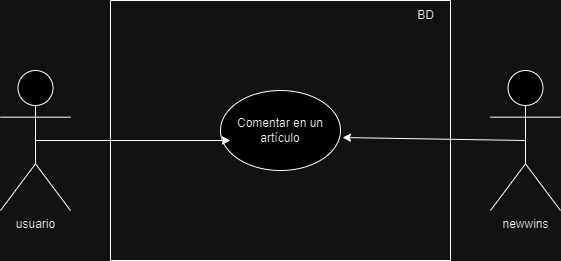

The diagram above was exported from draw.io. Its source (the exported page's mxGraphModel, read from the mxfile embedded in the PNG):
<mxGraphModel dx="796" dy="412" grid="1" gridSize="10" guides="1" tooltips="1" connect="1" arrows="1" fold="1" page="1" pageScale="1" pageWidth="827" pageHeight="1169" math="0" shadow="0">
  <root>
    <mxCell id="0" />
    <mxCell id="1" parent="0" />
    <mxCell id="iD3c6hlXq73me_tz2NnG-1" value="usuario" style="shape=umlActor;verticalLabelPosition=bottom;verticalAlign=top;html=1;" vertex="1" parent="1">
      <mxGeometry x="110" y="140" width="70" height="140" as="geometry" />
    </mxCell>
    <mxCell id="iD3c6hlXq73me_tz2NnG-3" value="newwins" style="shape=umlActor;verticalLabelPosition=bottom;verticalAlign=top;html=1;" vertex="1" parent="1">
      <mxGeometry x="600" y="140" width="70" height="140" as="geometry" />
    </mxCell>
    <mxCell id="iD3c6hlXq73me_tz2NnG-4" value="" style="swimlane;startSize=0;" vertex="1" parent="1">
      <mxGeometry x="220" y="70" width="340" height="260" as="geometry" />
    </mxCell>
    <mxCell id="iD3c6hlXq73me_tz2NnG-5" value="BD" style="text;html=1;align=center;verticalAlign=middle;resizable=0;points=[];autosize=1;strokeColor=none;fillColor=none;" vertex="1" parent="iD3c6hlXq73me_tz2NnG-4">
      <mxGeometry x="295" width="40" height="30" as="geometry" />
    </mxCell>
    <mxCell id="iD3c6hlXq73me_tz2NnG-6" value="Comentar en un artículo" style="ellipse;whiteSpace=wrap;html=1;" vertex="1" parent="iD3c6hlXq73me_tz2NnG-4">
      <mxGeometry x="110" y="90" width="120" height="80" as="geometry" />
    </mxCell>
    <mxCell id="iD3c6hlXq73me_tz2NnG-7" value="" style="endArrow=classic;html=1;rounded=0;exitX=0.5;exitY=0.5;exitDx=0;exitDy=0;exitPerimeter=0;entryX=0.083;entryY=0.625;entryDx=0;entryDy=0;entryPerimeter=0;" edge="1" parent="1" source="iD3c6hlXq73me_tz2NnG-1" target="iD3c6hlXq73me_tz2NnG-6">
      <mxGeometry width="50" height="50" relative="1" as="geometry">
        <mxPoint x="180" y="230" as="sourcePoint" />
        <mxPoint x="230" y="180" as="targetPoint" />
      </mxGeometry>
    </mxCell>
    <mxCell id="iD3c6hlXq73me_tz2NnG-8" value="" style="endArrow=classic;html=1;rounded=0;exitX=0.5;exitY=0.5;exitDx=0;exitDy=0;exitPerimeter=0;entryX=1.017;entryY=0.588;entryDx=0;entryDy=0;entryPerimeter=0;" edge="1" parent="1" source="iD3c6hlXq73me_tz2NnG-3" target="iD3c6hlXq73me_tz2NnG-6">
      <mxGeometry width="50" height="50" relative="1" as="geometry">
        <mxPoint x="520" y="270" as="sourcePoint" />
        <mxPoint x="570" y="220" as="targetPoint" />
      </mxGeometry>
    </mxCell>
  </root>
</mxGraphModel>